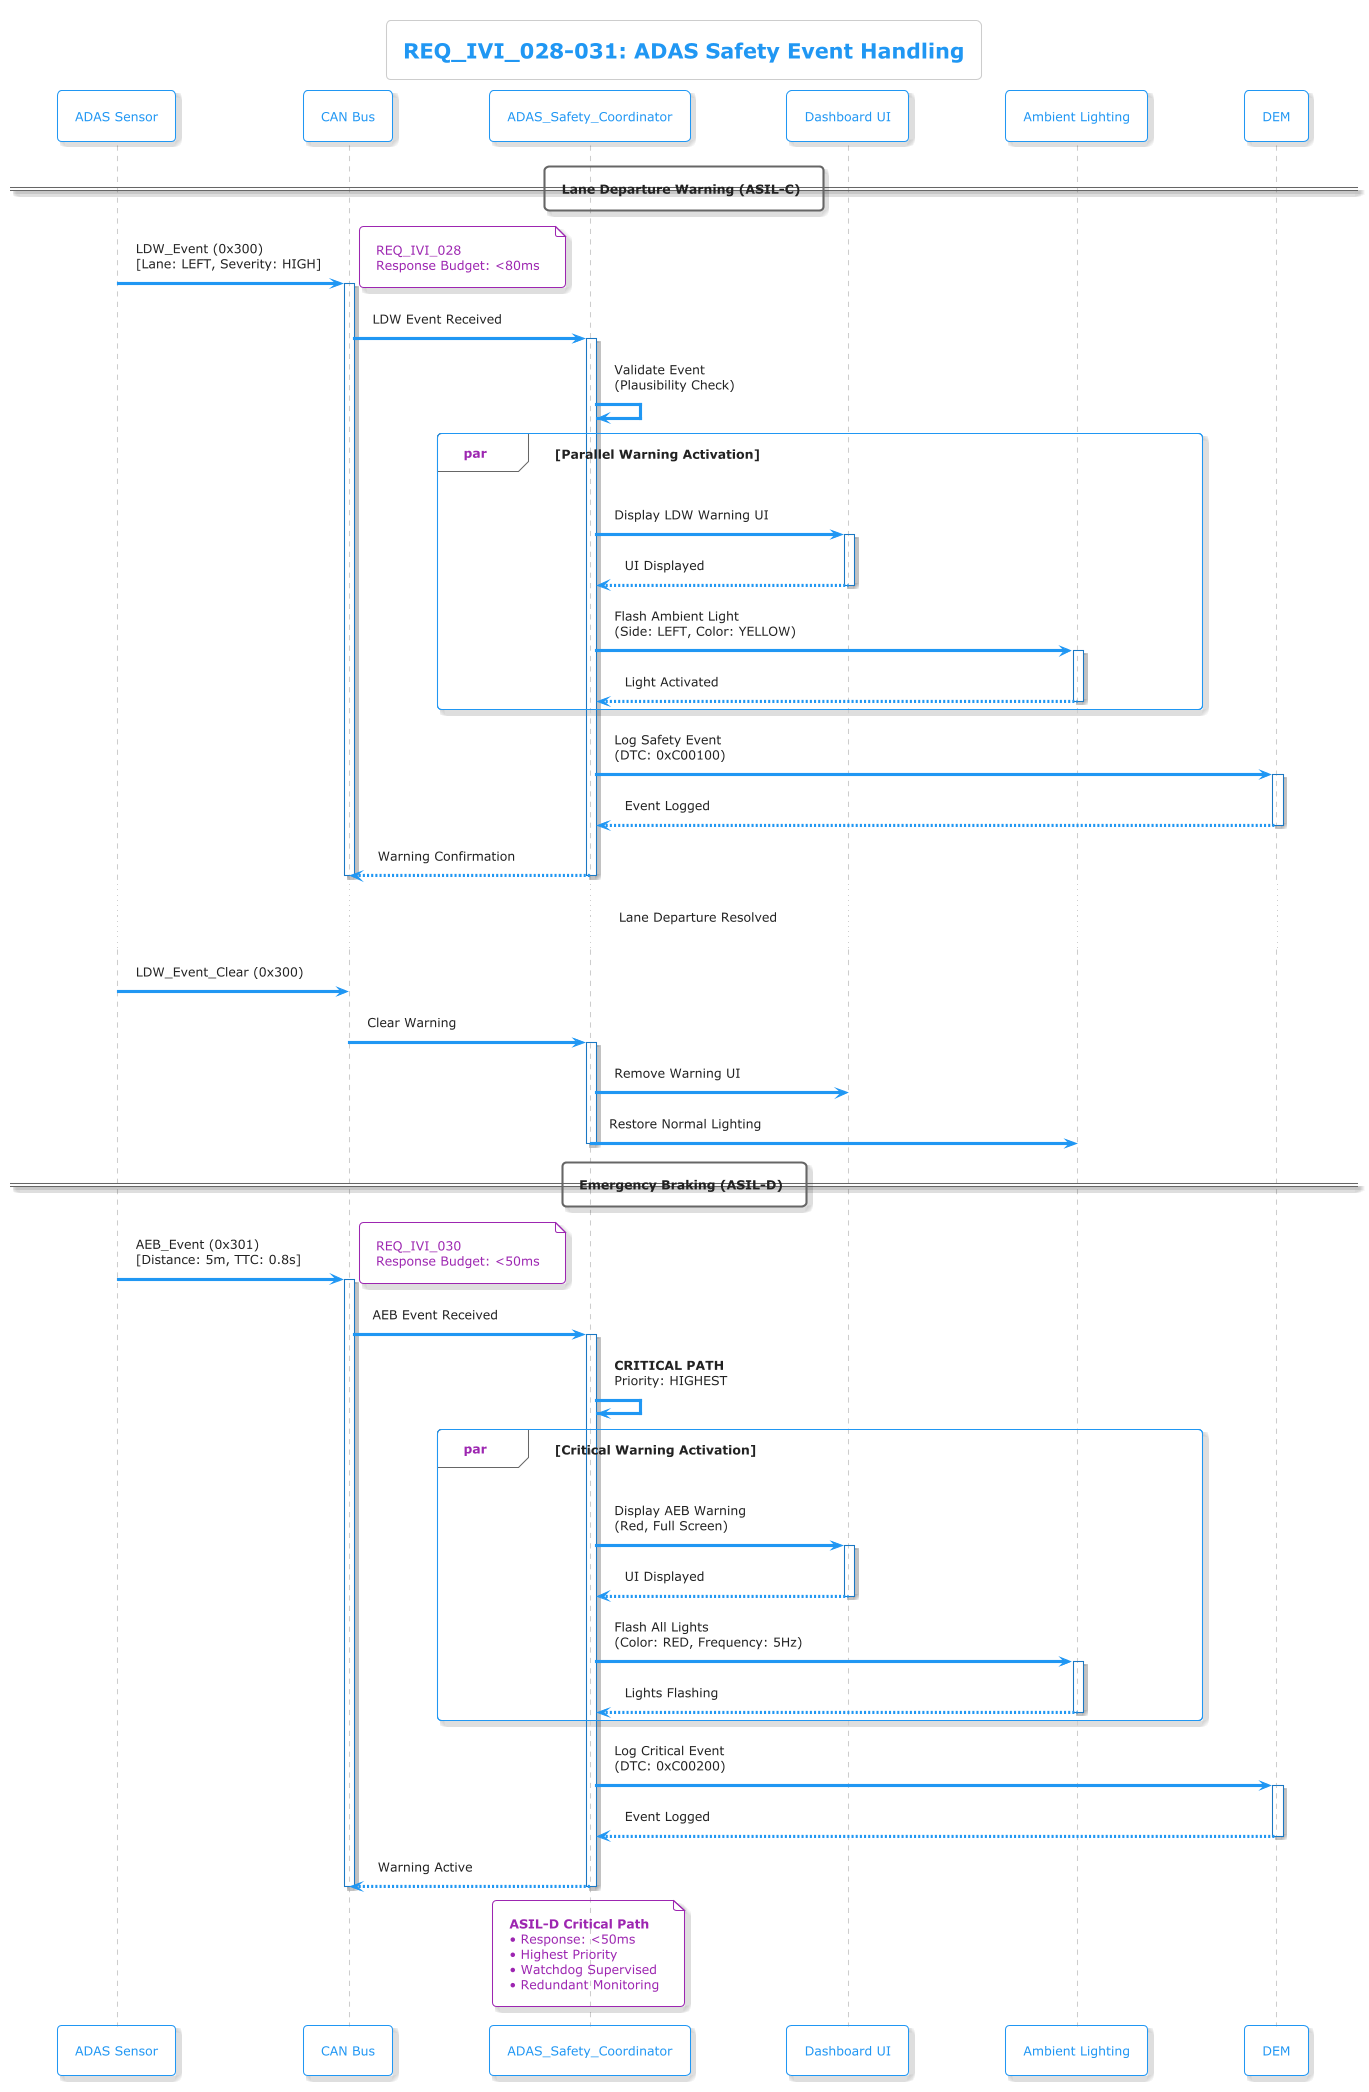

The diagram above was rendered by PlantUML. Its source (embedded in the PNG):
@startuml
!theme materia-outline

title REQ_IVI_028-031: ADAS Safety Event Handling

participant "ADAS Sensor" as ADAS
participant "CAN Bus" as CAN
participant "ADAS_Safety_Coordinator" as ASC
participant "Dashboard UI" as UI
participant "Ambient Lighting" as LIGHT
participant "DEM" as DEM

== Lane Departure Warning (ASIL-C) ==

ADAS -> CAN : LDW_Event (0x300)\n[Lane: LEFT, Severity: HIGH]
activate CAN
note right: REQ_IVI_028\nResponse Budget: <80ms

CAN -> ASC : LDW Event Received
activate ASC

ASC -> ASC : Validate Event\n(Plausibility Check)

par Parallel Warning Activation
    ASC -> UI : Display LDW Warning UI
    activate UI
    UI --> ASC : UI Displayed
    deactivate UI

    ASC -> LIGHT : Flash Ambient Light\n(Side: LEFT, Color: YELLOW)
    activate LIGHT
    LIGHT --> ASC : Light Activated
    deactivate LIGHT
end

ASC -> DEM : Log Safety Event\n(DTC: 0xC00100)
activate DEM
DEM --> ASC : Event Logged
deactivate DEM

ASC --> CAN : Warning Confirmation
deactivate ASC
deactivate CAN

... Lane Departure Resolved ...

ADAS -> CAN : LDW_Event_Clear (0x300)
CAN -> ASC : Clear Warning
activate ASC
ASC -> UI : Remove Warning UI
ASC -> LIGHT : Restore Normal Lighting
deactivate ASC

== Emergency Braking (ASIL-D) ==

ADAS -> CAN : AEB_Event (0x301)\n[Distance: 5m, TTC: 0.8s]
activate CAN
note right: REQ_IVI_030\nResponse Budget: <50ms

CAN -> ASC : AEB Event Received
activate ASC

ASC -> ASC : **CRITICAL PATH**\nPriority: HIGHEST

par Critical Warning Activation
    ASC -> UI : Display AEB Warning\n(Red, Full Screen)
    activate UI
    UI --> ASC : UI Displayed
    deactivate UI

    ASC -> LIGHT : Flash All Lights\n(Color: RED, Frequency: 5Hz)
    activate LIGHT
    LIGHT --> ASC : Lights Flashing
    deactivate LIGHT
end

ASC -> DEM : Log Critical Event\n(DTC: 0xC00200)
activate DEM
DEM --> ASC : Event Logged
deactivate DEM

ASC --> CAN : Warning Active
deactivate ASC
deactivate CAN

note over ASC
    **ASIL-D Critical Path**
    • Response: <50ms
    • Highest Priority
    • Watchdog Supervised
    • Redundant Monitoring
end note

@enduml